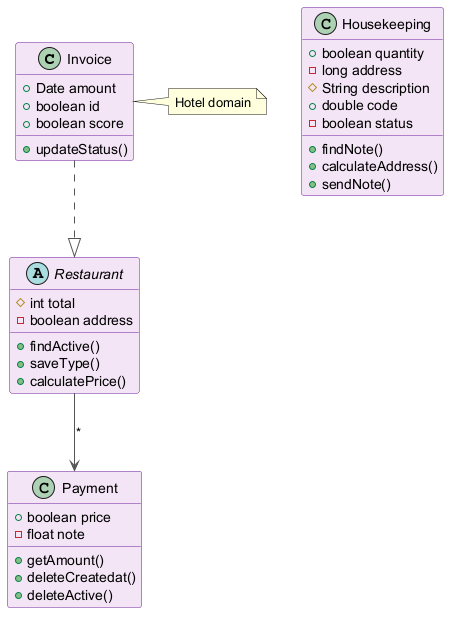

The diagram above was rendered by PlantUML. Its source (embedded in the PNG):
@startuml
skinparam backgroundColor #FFFFFF
skinparam classBackgroundColor #F3E5F5
skinparam classBorderColor #6A1B9A
skinparam ArrowColor #555555
class Invoice {
  +Date amount
  +boolean id
  +boolean score
  +updateStatus()
}
class Housekeeping {
  +boolean quantity
  -long address
  #String description
  +double code
  -boolean status
  +findNote()
  +calculateAddress()
  +sendNote()
}
abstract class Restaurant {
  #int total
  -boolean address
  +findActive()
  +saveType()
  +calculatePrice()
}
class Payment {
  +boolean price
  -float note
  +getAmount()
  +deleteCreatedat()
  +deleteActive()
}
Restaurant --> Payment : "*"
Invoice ..|> Restaurant
note right of Invoice : Hotel domain
@enduml